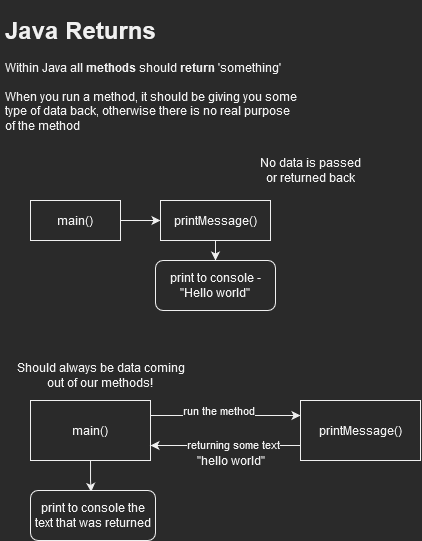

The diagram above was exported from draw.io. Its source (the exported page's mxGraphModel, read from the mxfile embedded in the PNG):
<mxGraphModel dx="981" dy="519" grid="1" gridSize="10" guides="1" tooltips="1" connect="1" arrows="1" fold="1" page="1" pageScale="1" pageWidth="827" pageHeight="1169" math="0" shadow="0">
  <root>
    <mxCell id="0" />
    <mxCell id="1" parent="0" />
    <mxCell id="uhV0YCM8mxbAsoQwOSWS-1" value="&lt;h1&gt;Java Returns&lt;br&gt;&lt;/h1&gt;&lt;p&gt;Within Java all &lt;b&gt;methods&lt;/b&gt; should &lt;b&gt;return &lt;/b&gt;'something'&lt;br&gt;&lt;br&gt;When you run a method, it should be giving you some type of data back, otherwise there is no real purpose of the method &lt;br&gt;&lt;/p&gt;" style="text;html=1;strokeColor=none;fillColor=none;spacing=5;spacingTop=-20;whiteSpace=wrap;overflow=hidden;rounded=0;" vertex="1" parent="1">
      <mxGeometry x="10" y="10" width="300" height="130" as="geometry" />
    </mxCell>
    <mxCell id="uhV0YCM8mxbAsoQwOSWS-4" style="edgeStyle=orthogonalEdgeStyle;rounded=0;orthogonalLoop=1;jettySize=auto;html=1;entryX=0;entryY=0.5;entryDx=0;entryDy=0;" edge="1" parent="1" source="uhV0YCM8mxbAsoQwOSWS-2" target="uhV0YCM8mxbAsoQwOSWS-3">
      <mxGeometry relative="1" as="geometry" />
    </mxCell>
    <mxCell id="uhV0YCM8mxbAsoQwOSWS-2" value="main()" style="rounded=0;whiteSpace=wrap;html=1;" vertex="1" parent="1">
      <mxGeometry x="40" y="200" width="90" height="40" as="geometry" />
    </mxCell>
    <mxCell id="uhV0YCM8mxbAsoQwOSWS-6" style="edgeStyle=orthogonalEdgeStyle;rounded=0;orthogonalLoop=1;jettySize=auto;html=1;entryX=0.5;entryY=0;entryDx=0;entryDy=0;" edge="1" parent="1" source="uhV0YCM8mxbAsoQwOSWS-3" target="uhV0YCM8mxbAsoQwOSWS-5">
      <mxGeometry relative="1" as="geometry" />
    </mxCell>
    <mxCell id="uhV0YCM8mxbAsoQwOSWS-3" value="printMessage()" style="rounded=0;whiteSpace=wrap;html=1;" vertex="1" parent="1">
      <mxGeometry x="170" y="200" width="110" height="40" as="geometry" />
    </mxCell>
    <mxCell id="uhV0YCM8mxbAsoQwOSWS-5" value="print to console - &quot;Hello world&quot;" style="rounded=1;whiteSpace=wrap;html=1;" vertex="1" parent="1">
      <mxGeometry x="165" y="260" width="120" height="50" as="geometry" />
    </mxCell>
    <mxCell id="uhV0YCM8mxbAsoQwOSWS-7" value="&lt;div&gt;No data is passed &lt;br&gt;&lt;/div&gt;&lt;div&gt;or returned back &lt;br&gt;&lt;/div&gt;" style="text;html=1;align=center;verticalAlign=middle;resizable=0;points=[];autosize=1;strokeColor=none;fillColor=none;" vertex="1" parent="1">
      <mxGeometry x="260" y="155" width="120" height="30" as="geometry" />
    </mxCell>
    <mxCell id="uhV0YCM8mxbAsoQwOSWS-10" style="edgeStyle=orthogonalEdgeStyle;rounded=0;orthogonalLoop=1;jettySize=auto;html=1;exitX=1;exitY=0.25;exitDx=0;exitDy=0;entryX=0;entryY=0.25;entryDx=0;entryDy=0;" edge="1" parent="1" source="uhV0YCM8mxbAsoQwOSWS-8" target="uhV0YCM8mxbAsoQwOSWS-9">
      <mxGeometry relative="1" as="geometry" />
    </mxCell>
    <mxCell id="uhV0YCM8mxbAsoQwOSWS-11" value="run the method" style="edgeLabel;html=1;align=center;verticalAlign=middle;resizable=0;points=[];" vertex="1" connectable="0" parent="uhV0YCM8mxbAsoQwOSWS-10">
      <mxGeometry x="-0.2083" y="1" relative="1" as="geometry">
        <mxPoint x="8" y="-4" as="offset" />
      </mxGeometry>
    </mxCell>
    <mxCell id="uhV0YCM8mxbAsoQwOSWS-16" style="edgeStyle=orthogonalEdgeStyle;rounded=0;orthogonalLoop=1;jettySize=auto;html=1;entryX=0.485;entryY=0.027;entryDx=0;entryDy=0;entryPerimeter=0;" edge="1" parent="1" source="uhV0YCM8mxbAsoQwOSWS-8" target="uhV0YCM8mxbAsoQwOSWS-15">
      <mxGeometry relative="1" as="geometry" />
    </mxCell>
    <mxCell id="uhV0YCM8mxbAsoQwOSWS-8" value="main()" style="rounded=0;whiteSpace=wrap;html=1;" vertex="1" parent="1">
      <mxGeometry x="40" y="400" width="120" height="60" as="geometry" />
    </mxCell>
    <mxCell id="uhV0YCM8mxbAsoQwOSWS-12" style="edgeStyle=orthogonalEdgeStyle;rounded=0;orthogonalLoop=1;jettySize=auto;html=1;exitX=0;exitY=0.75;exitDx=0;exitDy=0;entryX=1;entryY=0.75;entryDx=0;entryDy=0;" edge="1" parent="1" source="uhV0YCM8mxbAsoQwOSWS-9" target="uhV0YCM8mxbAsoQwOSWS-8">
      <mxGeometry relative="1" as="geometry" />
    </mxCell>
    <mxCell id="uhV0YCM8mxbAsoQwOSWS-14" value="returning some text" style="edgeLabel;html=1;align=center;verticalAlign=middle;resizable=0;points=[];" vertex="1" connectable="0" parent="uhV0YCM8mxbAsoQwOSWS-12">
      <mxGeometry x="-0.3636" y="-1" relative="1" as="geometry">
        <mxPoint x="-20" as="offset" />
      </mxGeometry>
    </mxCell>
    <mxCell id="uhV0YCM8mxbAsoQwOSWS-9" value="printMessage()" style="rounded=0;whiteSpace=wrap;html=1;" vertex="1" parent="1">
      <mxGeometry x="310" y="400" width="120" height="60" as="geometry" />
    </mxCell>
    <mxCell id="uhV0YCM8mxbAsoQwOSWS-15" value="print to console the text that was returned" style="rounded=1;whiteSpace=wrap;html=1;" vertex="1" parent="1">
      <mxGeometry x="40" y="490" width="125" height="50" as="geometry" />
    </mxCell>
    <mxCell id="uhV0YCM8mxbAsoQwOSWS-17" value="&quot;hello world&quot;" style="text;html=1;align=center;verticalAlign=middle;resizable=0;points=[];autosize=1;strokeColor=none;fillColor=none;" vertex="1" parent="1">
      <mxGeometry x="200" y="450" width="80" height="20" as="geometry" />
    </mxCell>
    <mxCell id="uhV0YCM8mxbAsoQwOSWS-18" value="&lt;div&gt;Should always be data coming &lt;br&gt;&lt;/div&gt;&lt;div&gt;out of our methods!&lt;br&gt;&lt;/div&gt;" style="text;html=1;align=center;verticalAlign=middle;resizable=0;points=[];autosize=1;strokeColor=none;fillColor=none;" vertex="1" parent="1">
      <mxGeometry x="20" y="360" width="180" height="30" as="geometry" />
    </mxCell>
  </root>
</mxGraphModel>